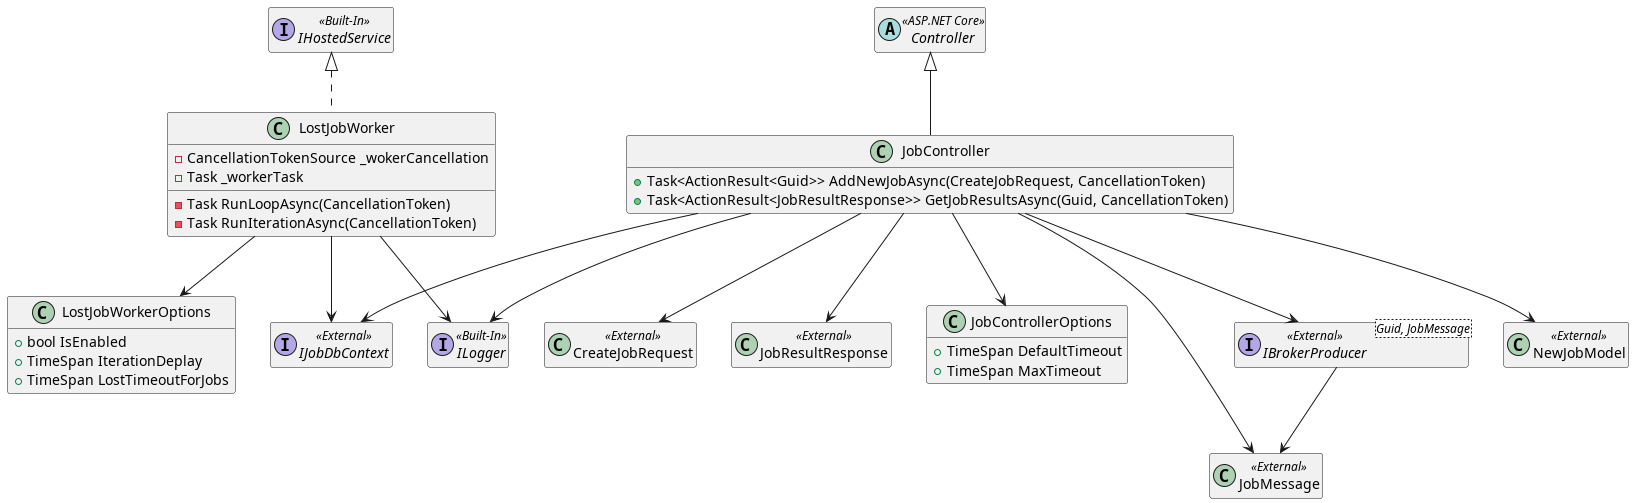

The diagram above was rendered by PlantUML. Its source (embedded in the PNG):
@startuml Job.WebApi classes
hide empty members

abstract class Controller << ASP.NET Core >>
interface IHostedService << Built-In >>
interface ILogger << Built-In >>
interface IJobDbContext << External >>
class JobMessage << External >>
class NewJobModel << External >>
class CreateJobRequest << External >>
class JobResultResponse << External >>
interface IBrokerProducer<Guid, JobMessage> << External >>
IBrokerProducer --> JobMessage

class JobControllerOptions
{
    +TimeSpan DefaultTimeout
    +TimeSpan MaxTimeout
}

class LostJobWorkerOptions
{
    +bool IsEnabled
    +TimeSpan IterationDeplay
    +TimeSpan LostTimeoutForJobs
}

class LostJobWorker
{
    -CancellationTokenSource _wokerCancellation
    -Task _workerTask
    -Task RunLoopAsync(CancellationToken)
    -Task RunIterationAsync(CancellationToken)
}
IHostedService <|.. LostJobWorker
LostJobWorker --> LostJobWorkerOptions
LostJobWorker --> IJobDbContext
LostJobWorker --> ILogger

class JobController
{
    +Task<ActionResult<Guid>> AddNewJobAsync(CreateJobRequest, CancellationToken)
    +Task<ActionResult<JobResultResponse>> GetJobResultsAsync(Guid, CancellationToken)
}
Controller <|-- JobController
JobController --> IJobDbContext
JobController --> IBrokerProducer
JobController --> JobControllerOptions
JobController --> ILogger
JobController --> JobMessage
JobController --> NewJobModel
JobController --> CreateJobRequest
JobController --> JobResultResponse

@enduml